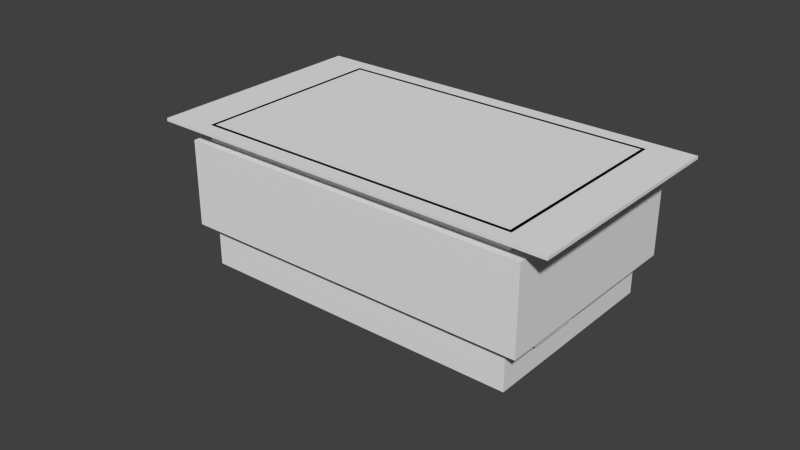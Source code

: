 # Source: test5.blend  (saved by Blender 2.66.1; exported with 4.5.12 LTS)
import bpy
from mathutils import Matrix  # noqa: F401  (used for matrix-valued properties, if any)

bpy.ops.wm.read_factory_settings(use_empty=True)
scene = bpy.context.scene
scene.name = 'Scene'

# ---- collections
col_collection_1 = bpy.data.collections.new('Collection 1'); scene.collection.children.link(col_collection_1)

# ---- world
world_world = bpy.data.worlds.new('World'); scene.world = world_world
world_world.color = (0.05088, 0.05088, 0.05088)
world_world.use_sun_shadow = False
world_world.sun_shadow_jitter_overblur = 0.0
world_world.cycles.sampling_method = 'MANUAL'
world_world.cycles.sample_map_resolution = 256

# ---- meshes
me_cube_005 = bpy.data.meshes.new('Cube.005')
me_cube_005.from_pydata([(-0.01, -0.01, -0.01), (-0.01, 0.01, -0.01), (0.01, 0.01, -0.01), (0.01, -0.01, -0.01), (-0.01, -0.01, 0.01), (-0.01, 0.01, 0.01), (0.01, 0.01, 0.01), (0.01, -0.01, 0.01)], [], [(4, 5, 1, 0), (5, 6, 2, 1), (6, 7, 3, 2), (7, 4, 0, 3), (0, 1, 2, 3), (7, 6, 5, 4)])
me_cube_005.use_remesh_preserve_volume = False
me_cube_005.use_remesh_preserve_attributes = False
me_cube_005.use_mirror_vertex_groups = False
me_cube_005.update()
me_cube_007 = bpy.data.meshes.new('Cube.007')
me_cube_007.from_pydata([(-0.01, 0.01, 0.01), (-0.01, 0.01, -0.01), (-0.01, -0.01, -0.01), (-0.01, -0.01, 0.01), (0.01, 0.01, 0.01), (0.01, 0.01, -0.01), (-0.009091, -0.009091, -0.01), (0.01, -0.01, -0.01), (-0.009091, 0.009091, -0.01), (0.009091, -0.009091, -0.01), (0.009091, 0.009091, -0.01), (0.01, -0.01, 0.01), (-0.009091, 0.009091, -0.01036), (-0.009091, -0.009091, -0.01036), (0.009091, 0.009091, -0.01036), (0.009091, -0.009091, -0.01036)], [], [(0, 1, 2, 3), (1, 0, 4, 5), (11, 7, 5, 4), (7, 11, 3, 2), (8, 1, 5, 10), (5, 7, 9, 10), (7, 2, 6, 9), (6, 2, 1, 8), (4, 0, 3, 11), (12, 13, 6, 8), (14, 12, 8, 10), (15, 14, 10, 9), (13, 15, 9, 6), (12, 14, 15, 13)])
me_cube_007.use_remesh_preserve_volume = False
me_cube_007.use_remesh_preserve_attributes = False
me_cube_007.use_mirror_vertex_groups = False
me_cube_007.update()
me_cube_004 = bpy.data.meshes.new('Cube.004')
me_cube_004.from_pydata([(-0.005, -0.002, -0.0015), (-0.005, 0.002, -0.0015), (0.005, 0.002, -0.0015), (0.005, -0.002, -0.0015), (-0.005, -0.002, 0.0015), (-0.005, 0.002, 0.0015), (0.005, 0.002, 0.0015), (0.005, -0.002, 0.0015)], [], [(4, 5, 1, 0), (5, 6, 2, 1), (6, 7, 3, 2), (7, 4, 0, 3), (0, 1, 2, 3), (7, 6, 5, 4)])
me_cube_004.use_remesh_preserve_volume = False
me_cube_004.use_remesh_preserve_attributes = False
me_cube_004.use_mirror_vertex_groups = False
me_cube_004.update()
me_cube_003 = bpy.data.meshes.new('Cube.003')
me_cube_003.from_pydata([(-0.01, -0.01, -0.01), (-0.01, 0.01, -0.01), (0.01, 0.01, -0.01), (0.01, -0.01, -0.01), (-0.01, -0.01, 0.01), (-0.01, 0.01, 0.01), (0.01, 0.01, 0.01), (0.01, -0.01, 0.01)], [], [(4, 5, 1, 0), (5, 6, 2, 1), (6, 7, 3, 2), (7, 4, 0, 3), (0, 1, 2, 3), (7, 6, 5, 4)])
me_cube_003.use_remesh_preserve_volume = False
me_cube_003.use_remesh_preserve_attributes = False
me_cube_003.use_mirror_vertex_groups = False
me_cube_003.update()
me_cube_002 = bpy.data.meshes.new('Cube.002')
me_cube_002.from_pydata([(-0.01, -0.01, -0.01), (-0.01, 0.01, -0.01), (0.01, 0.01, -0.01), (0.01, -0.01, -0.01), (-0.01, -0.01, 0.01), (-0.01, 0.01, 0.01), (0.01, 0.01, 0.01), (0.01, -0.01, 0.01)], [], [(4, 5, 1, 0), (5, 6, 2, 1), (6, 7, 3, 2), (7, 4, 0, 3), (0, 1, 2, 3), (7, 6, 5, 4)])
me_cube_002.use_remesh_preserve_volume = False
me_cube_002.use_remesh_preserve_attributes = False
me_cube_002.use_mirror_vertex_groups = False
me_cube_002.update()
me_cube = bpy.data.meshes.new('Cube')
me_cube.from_pydata([(-0.005, -0.005, -0.005), (-0.005, 0.005, -0.005), (0.005, 0.005, -0.005), (0.005, -0.005, -0.005), (-0.005, -0.005, 0.005), (-0.005, 0.005, 0.005), (0.005, 0.005, 0.005), (0.005, -0.005, 0.005)], [], [(4, 5, 1, 0), (5, 6, 2, 1), (6, 7, 3, 2), (7, 4, 0, 3), (0, 1, 2, 3), (7, 6, 5, 4)])
me_cube.use_remesh_preserve_volume = False
me_cube.use_remesh_preserve_attributes = False
me_cube.use_mirror_vertex_groups = False
me_cube.update()
me_cubieboard_002 = bpy.data.meshes.new('Cubieboard.002')
me_cubieboard_002.from_pydata([(0.012, 0.037, 0.006), (0.012, 0.037, 0.0), (0.0, 0.037, 0.006), (0.0, 0.037, 0.0), (0.0, 0.021, 0.0), (0.0, 0.021, 0.006), (0.012, 0.021, 0.006), (0.012, 0.021, 0.0), (0.021, 0.018, 0.0025), (0.005, 0.018, 0.0), (0.005, 0.018, 0.0025), (0.021, 0.018, 0.0), (0.021, 0.002, 0.0025), (0.021, 0.002, 0.0), (0.005, 0.002, 0.0025), (0.005, 0.002, 0.0), (0.001009, 0.002996, -0.001), (0.001009, 0.002996, 0.0), (0.001009, 0.06101, -0.001), (0.001009, 0.06101, 0.0), (0.001043, 0.002738, 0.0), (0.001043, 0.002738, -0.001), (0.001142, 0.002498, 0.0), (0.001142, 0.002498, -0.001), (0.001301, 0.002292, 0.0), (0.001301, 0.002292, -0.001), (0.001507, 0.002133, 0.0), (0.001507, 0.002133, -0.001), (0.001747, 0.002034, -0.001), (0.001747, 0.002034, 0.0), (0.002005, 0.002, 0.0), (0.002005, 0.002, -0.001), (0.001999, 0.062, 0.0), (0.001999, 0.062, -0.001), (0.001743, 0.06197, -0.001), (0.001743, 0.06197, 0.0), (0.001504, 0.06187, 0.0), (0.001504, 0.06187, -0.001), (0.001299, 0.06171, 0.0), (0.001299, 0.06171, -0.001), (0.001142, 0.0615, 0.0), (0.001142, 0.0615, -0.001), (0.001043, 0.06127, 0.0), (0.001043, 0.06127, -0.001), (0.0227, 0.00425, 0.0), (0.02294, 0.003939, 0.0), (0.02325, 0.003701, 0.0), (0.02255, 0.004612, 0.0), (0.02361, 0.003551, 0.0), (0.0225, 0.005, 0.0), (0.024, 0.0035, 0.0), (0.02255, 0.005388, 0.0), (0.0227, 0.00575, 0.0), (0.02294, 0.006061, 0.0), (0.02325, 0.006299, 0.0), (0.0227, 0.05725, 0.0), (0.02294, 0.05694, 0.0), (0.02325, 0.0567, 0.0), (0.02361, 0.05655, 0.0), (0.02361, 0.006449, 0.0), (0.024, 0.0065, 0.0), (0.02255, 0.05761, 0.0), (0.0225, 0.058, 0.0), (0.024, 0.0565, 0.0), (0.02255, 0.05839, 0.0), (0.0227, 0.05875, 0.0), (0.02294, 0.05906, 0.0), (0.02325, 0.0593, 0.0), (0.02361, 0.05945, 0.0), (0.024, 0.0595, 0.0), (0.09694, 0.003939, 0.0), (0.02506, 0.003939, 0.0), (0.02475, 0.003701, 0.0), (0.0967, 0.00425, 0.0), (0.0253, 0.00425, 0.0), (0.09725, 0.003701, 0.0), (0.09655, 0.004612, 0.0), (0.02545, 0.004612, 0.0), (0.1, 0.002, 0.0), (0.09761, 0.003551, 0.0), (0.098, 0.0035, 0.0), (0.09839, 0.003551, 0.0), (0.02439, 0.003551, 0.0), (0.09875, 0.003701, 0.0), (0.09906, 0.003939, 0.0), (0.1007, 0.002293, 0.0), (0.1003, 0.002034, 0.0), (0.1005, 0.002134, 0.0), (0.1009, 0.0025, 0.0), (0.101, 0.002741, 0.0), (0.101, 0.003, 0.0), (0.0993, 0.00425, 0.0), (0.09945, 0.004612, 0.0), (0.0995, 0.005, 0.0), (0.09945, 0.005388, 0.0), (0.0993, 0.00575, 0.0), (0.09761, 0.05655, 0.0), (0.09725, 0.0567, 0.0), (0.09725, 0.006299, 0.0), (0.09761, 0.006449, 0.0), (0.098, 0.0565, 0.0), (0.098, 0.0065, 0.0), (0.09839, 0.05655, 0.0), (0.09839, 0.006449, 0.0), (0.0967, 0.05875, 0.0), (0.02545, 0.05839, 0.0), (0.09655, 0.05839, 0.0), (0.0253, 0.05875, 0.0), (0.09875, 0.0567, 0.0), (0.09875, 0.006299, 0.0), (0.09694, 0.05906, 0.0), (0.02506, 0.05906, 0.0), (0.09906, 0.05694, 0.0), (0.09906, 0.006061, 0.0), (0.0993, 0.05725, 0.0), (0.1, 0.062, 0.0), (0.09839, 0.05945, 0.0), (0.09875, 0.0593, 0.0), (0.098, 0.0595, 0.0), (0.09761, 0.05945, 0.0), (0.09725, 0.0593, 0.0), (0.101, 0.061, 0.0), (0.09945, 0.05839, 0.0), (0.0995, 0.058, 0.0), (0.0993, 0.05875, 0.0), (0.09906, 0.05906, 0.0), (0.09945, 0.05761, 0.0), (0.101, 0.06126, 0.0), (0.1007, 0.06171, 0.0), (0.1009, 0.0615, 0.0), (0.1005, 0.06187, 0.0), (0.1003, 0.06197, 0.0), (0.02439, 0.05945, 0.0), (0.02475, 0.0593, 0.0), (0.051, 0.032, 0.0), (0.09694, 0.006061, 0.0), (0.0967, 0.00575, 0.0), (0.09655, 0.005388, 0.0), (0.0965, 0.005, 0.0), (0.0965, 0.058, 0.0), (0.09655, 0.05761, 0.0), (0.0967, 0.05725, 0.0), (0.09694, 0.05694, 0.0), (0.0255, 0.058, 0.0), (0.02439, 0.05655, 0.0), (0.02475, 0.0567, 0.0), (0.02506, 0.05694, 0.0), (0.0253, 0.05725, 0.0), (0.02545, 0.05761, 0.0), (0.02545, 0.005388, 0.0), (0.0255, 0.005, 0.0), (0.0253, 0.00575, 0.0), (0.02506, 0.006061, 0.0), (0.02475, 0.006299, 0.0), (0.02439, 0.006449, 0.0), (0.02294, 0.003939, -0.001), (0.0227, 0.00425, -0.001), (0.02325, 0.003701, -0.001), (0.02255, 0.004612, -0.001), (0.02361, 0.003551, -0.001), (0.0225, 0.005, -0.001), (0.024, 0.0035, -0.001), (0.02255, 0.005388, -0.001), (0.0227, 0.00575, -0.001), (0.02294, 0.006061, -0.001), (0.02325, 0.006299, -0.001), (0.0227, 0.05725, -0.001), (0.02294, 0.05694, -0.001), (0.02325, 0.0567, -0.001), (0.02361, 0.05655, -0.001), (0.024, 0.0065, -0.001), (0.02361, 0.006449, -0.001), (0.02255, 0.05761, -0.001), (0.0225, 0.058, -0.001), (0.024, 0.0565, -0.001), (0.02255, 0.05839, -0.001), (0.0227, 0.05875, -0.001), (0.02294, 0.05906, -0.001), (0.02325, 0.0593, -0.001), (0.02361, 0.05945, -0.001), (0.024, 0.0595, -0.001), (0.02475, 0.003701, -0.001), (0.02506, 0.003939, -0.001), (0.09694, 0.003939, -0.001), (0.0967, 0.00425, -0.001), (0.0253, 0.00425, -0.001), (0.09725, 0.003701, -0.001), (0.09655, 0.004612, -0.001), (0.02545, 0.004612, -0.001), (0.09761, 0.003551, -0.001), (0.1, 0.002, -0.001), (0.098, 0.0035, -0.001), (0.09839, 0.003551, -0.001), (0.02439, 0.003551, -0.001), (0.09875, 0.003701, -0.001), (0.09906, 0.003939, -0.001), (0.1005, 0.002134, -0.001), (0.1003, 0.002034, -0.001), (0.1007, 0.002293, -0.001), (0.1009, 0.0025, -0.001), (0.101, 0.002741, -0.001), (0.0993, 0.00425, -0.001), (0.101, 0.003, -0.001), (0.09945, 0.004612, -0.001), (0.0995, 0.005, -0.001), (0.09945, 0.005388, -0.001), (0.0993, 0.00575, -0.001), (0.09725, 0.006299, -0.001), (0.09725, 0.0567, -0.001), (0.09761, 0.05655, -0.001), (0.09761, 0.006449, -0.001), (0.098, 0.0565, -0.001), (0.098, 0.0065, -0.001), (0.09839, 0.006449, -0.001), (0.09839, 0.05655, -0.001), (0.09655, 0.05839, -0.001), (0.02545, 0.05839, -0.001), (0.0967, 0.05875, -0.001), (0.0253, 0.05875, -0.001), (0.09875, 0.006299, -0.001), (0.09875, 0.0567, -0.001), (0.09694, 0.05906, -0.001), (0.02506, 0.05906, -0.001), (0.09906, 0.006061, -0.001), (0.09906, 0.05694, -0.001), (0.0993, 0.05725, -0.001), (0.09875, 0.0593, -0.001), (0.09839, 0.05945, -0.001), (0.1, 0.062, -0.001), (0.098, 0.0595, -0.001), (0.09761, 0.05945, -0.001), (0.09725, 0.0593, -0.001), (0.0995, 0.058, -0.001), (0.09945, 0.05839, -0.001), (0.101, 0.061, -0.001), (0.0993, 0.05875, -0.001), (0.09906, 0.05906, -0.001), (0.09945, 0.05761, -0.001), (0.101, 0.06126, -0.001), (0.1009, 0.0615, -0.001), (0.1007, 0.06171, -0.001), (0.1003, 0.06197, -0.001), (0.1005, 0.06187, -0.001), (0.02439, 0.05945, -0.001), (0.02475, 0.0593, -0.001), (0.051, 0.032, -0.001), (0.09694, 0.006061, -0.001), (0.0967, 0.00575, -0.001), (0.09655, 0.005388, -0.001), (0.0965, 0.005, -0.001), (0.0965, 0.058, -0.001), (0.09655, 0.05761, -0.001), (0.0967, 0.05725, -0.001), (0.09694, 0.05694, -0.001), (0.0255, 0.058, -0.001), (0.02439, 0.05655, -0.001), (0.02475, 0.0567, -0.001), (0.02506, 0.05694, -0.001), (0.0253, 0.05725, -0.001), (0.02545, 0.05761, -0.001), (0.0255, 0.005, -0.001), (0.02545, 0.005388, -0.001), (0.0253, 0.00575, -0.001), (0.02506, 0.006061, -0.001), (0.02475, 0.006299, -0.001), (0.02439, 0.006449, -0.001), (0.097, 0.028, -0.001), (0.097, 0.036, -0.001), (0.097, 0.036, -0.005), (0.097, 0.028, -0.005), (0.101, 0.028, -0.005), (0.101, 0.028, -0.001), (0.101, 0.03, -0.001), (0.101, 0.03, -0.005), (0.102, 0.03, -0.001), (0.102, 0.03, -0.005), (0.102, 0.034, -0.001), (0.102, 0.034, -0.005), (0.101, 0.034, -0.001), (0.101, 0.034, -0.005), (0.101, 0.036, -0.001), (0.101, 0.036, -0.005), (0.0995, 0.032, -0.001), (0.0995, 0.032, -0.005), (0.044, 0.062, 0.009), (0.027, 0.062, 0.0), (0.027, 0.062, 0.009), (0.044, 0.062, 0.0), (0.044, 0.056, 0.009), (0.044, 0.056, 0.0), (0.027, 0.056, 0.009), (0.027, 0.056, 0.0), (0.0, 0.052, 0.0), (0.014, 0.052, 0.0), (0.014, 0.052, 0.0066), (0.0, 0.052, 0.0066), (0.0, 0.06, 0.0066), (0.0, 0.06, 0.0), (0.014, 0.06, 0.0), (0.014, 0.06, 0.0066), (0.102, 0.036, 0.004), (0.092, 0.036, 0.0), (0.092, 0.036, 0.004), (0.102, 0.036, 0.0), (0.102, 0.02742, 0.0), (0.102, 0.02742, 0.004), (0.092, 0.02742, 0.004), (0.092, 0.02742, 0.0), (0.045, 0.062, -0.008), (0.045, 0.062, -0.001), (0.095, 0.062, -0.001), (0.095, 0.062, -0.008), (0.095, 0.056, -0.008), (0.095, 0.056, -0.001), (0.045, 0.056, -0.001), (0.045, 0.056, -0.008), (0.045, 0.008, -0.008), (0.045, 0.008, -0.001), (0.095, 0.008, -0.001), (0.095, 0.008, -0.008), (0.095, 0.002, -0.008), (0.095, 0.002, -0.001), (0.045, 0.002, -0.001), (0.045, 0.002, -0.008), (0.006, 0.038, 0.0), (0.006, 0.046, 0.0), (0.006, 0.046, 0.004), (0.006, 0.038, 0.004), (0.001, 0.038, 0.0), (0.001, 0.038, 0.004), (0.001, 0.04, 0.0), (0.001, 0.04, 0.004), (0.0, 0.04, 0.004), (0.0, 0.04, 0.0), (0.0, 0.044, 0.004), (0.0, 0.044, 0.0), (0.001, 0.044, 0.004), (0.001, 0.044, 0.0), (0.001, 0.046, 0.0), (0.001, 0.046, 0.004), (0.003, 0.042, 0.0), (0.003, 0.042, 0.004), (0.044, 0.01847, 0.0), (0.029, 0.01847, 0.0), (0.029, 0.01847, 0.016), (0.044, 0.01847, 0.016), (0.044, 0.0, 0.016), (0.044, 0.0, 0.0), (0.029, 0.0, 0.0), (0.029, 0.0, 0.016), (0.087, 0.048, -0.0065), (0.087, 0.048, 0.0005), (0.103, 0.048, -0.0065), (0.103, 0.048, 0.0005), (0.103, 0.04, 0.0005), (0.103, 0.04, -0.0065), (0.087, 0.04, -0.0065), (0.087, 0.04, 0.0005), (0.01996, 0.0599, 0.011), (0.02, 0.05947, 0.011), (0.02, 0.05947, 0.0), (0.01996, 0.0599, 0.0), (0.01985, 0.06033, 0.011), (0.01985, 0.06033, 0.0), (0.01966, 0.06073, 0.011), (0.01966, 0.06073, 0.0), (0.01941, 0.06108, 0.011), (0.01941, 0.06108, 0.0), (0.0191, 0.06139, 0.011), (0.01874, 0.06165, 0.011), (0.0191, 0.06139, 0.0), (0.01834, 0.06183, 0.011), (0.01874, 0.06165, 0.0), (0.01834, 0.06183, 0.0), (0.01792, 0.06195, 0.011), (0.01792, 0.06195, 0.0), (0.01748, 0.06198, 0.011), (0.01748, 0.06198, 0.0), (0.02, 0.056, 0.011), (0.02, 0.056, 0.0), (0.01398, 0.056, 0.011), (0.01398, 0.056, 0.0), (0.01398, 0.05965, 0.011), (0.01398, 0.05965, 0.0), (0.01631, 0.06198, 0.011), (0.01631, 0.06198, 0.0), (0.01591, 0.06195, 0.0), (0.01591, 0.06195, 0.011), (0.01551, 0.06184, 0.011), (0.01551, 0.06184, 0.0), (0.01515, 0.06167, 0.011), (0.01481, 0.06144, 0.011), (0.01515, 0.06167, 0.0), (0.01453, 0.06115, 0.011), (0.01481, 0.06144, 0.0), (0.01453, 0.06115, 0.0), (0.01429, 0.06082, 0.011), (0.01429, 0.06082, 0.0), (0.01412, 0.06045, 0.011), (0.01412, 0.06045, 0.0), (0.01402, 0.06006, 0.011), (0.01402, 0.06006, 0.0), (0.01699, 0.05899, 0.0), (0.01699, 0.05899, 0.011), (0.105, 0.026, 0.0), (0.077, 0.026, 0.0), (0.077, 0.026, 0.014), (0.105, 0.026, 0.014), (0.105, 0.009, 0.0), (0.105, 0.009, 0.014), (0.077, 0.009, 0.0), (0.077, 0.009, 0.014), (0.103, 0.048, 0.0065), (0.087, 0.048, 0.0065), (0.103, 0.04, 0.0065), (0.087, 0.04, 0.0065), (0.015, 0.019, 0.0), (0.015, 0.02, 0.0), (0.022, 0.02, 0.0), (0.022, 0.008, 0.0), (0.013, 0.019, 0.0), (0.004, 0.02, 0.0), (0.013, 0.02, 0.0), (0.004, 0.008, 0.0), (0.02046, 0.01931, 0.0), (0.02033, 0.01912, 0.0), (0.0204, 0.01921, 0.0), (0.02006, 0.019, 0.0), (0.02023, 0.01906, 0.0), (0.02013, 0.01902, 0.0), (0.0205, 0.01953, 0.0), (0.02049, 0.01942, 0.0), (0.02045, 0.01972, 0.0), (0.02048, 0.01963, 0.0), (0.01977, 0.01905, 0.0), (0.01989, 0.01901, 0.0), (0.02, 0.019, 0.0), (0.01968, 0.01912, 0.0), (0.02032, 0.01988, 0.0), (0.02039, 0.01981, 0.0), (0.01955, 0.01928, 0.0), (0.01961, 0.01919, 0.0), (0.0195, 0.01947, 0.0), (0.01952, 0.01937, 0.0), (0.02, 0.02, 0.0), (0.02023, 0.01995, 0.0), (0.02011, 0.01999, 0.0), (0.01994, 0.02, 0.0), (0.01954, 0.01969, 0.0), (0.01951, 0.01958, 0.0), (0.01977, 0.01994, 0.0), (0.01987, 0.01998, 0.0), (0.01967, 0.01988, 0.0), (0.0196, 0.01979, 0.0), (0.045, 0.055, 0.0), (0.095, 0.055, 0.0), (0.095, 0.061, 0.0), (0.045, 0.061, 0.0), (0.067, 0.054, 0.0), (0.073, 0.054, 0.0), (0.073, 0.056, 0.0), (0.067, 0.056, 0.0), (0.1004, 0.03365, 0.0), (0.1003, 0.03385, 0.0), (0.1004, 0.03376, 0.0), (0.1001, 0.03399, 0.0), (0.1002, 0.03392, 0.0), (0.1001, 0.03397, 0.0), (0.1005, 0.03353, 0.0), (0.1004, 0.03332, 0.0), (0.1005, 0.03342, 0.0), (0.1003, 0.03315, 0.0), (0.1004, 0.03323, 0.0), (0.1, 0.033, 0.0), (0.1002, 0.03307, 0.0), (0.1001, 0.03302, 0.0), (0.1, 0.034, 0.0), (0.1004, 0.03068, 0.0), (0.1003, 0.03087, 0.0), (0.1003, 0.03078, 0.0), (0.1002, 0.03094, 0.0), (0.097, 0.034, 0.0), (0.1, 0.031, 0.0), (0.1001, 0.03098, 0.0), (0.1004, 0.03044, 0.0), (0.1004, 0.03056, 0.0), (0.1002, 0.03009, 0.0), (0.1004, 0.03025, 0.0), (0.1003, 0.03017, 0.0), (0.1004, 0.03035, 0.0), (0.097, 0.033, 0.0), (0.1, 0.03, 0.0), (0.1001, 0.03003, 0.0), (0.097, 0.031, 0.0), (0.097, 0.03, 0.0), (0.02424, 0.05999, 0.0), (0.02449, 0.05994, 0.0), (0.02495, 0.05976, 0.0), (0.02201, 0.05777, 0.0), (0.02222, 0.05709, 0.0), (0.02206, 0.05752, 0.0), (0.02562, 0.05683, 0.0), (0.02546, 0.05663, 0.0), (0.02529, 0.05647, 0.0), (0.022, 0.058, 0.0), (0.02399, 0.06, 0.0), (0.02576, 0.05704, 0.0), (0.02201, 0.05824, 0.0), (0.02491, 0.05622, 0.0), (0.02511, 0.05634, 0.0), (0.02214, 0.05873, 0.0), (0.02206, 0.05849, 0.0), (0.02447, 0.05606, 0.0), (0.0247, 0.05613, 0.0), (0.02309, 0.05978, 0.0), (0.02578, 0.05891, 0.0), (0.02376, 0.05999, 0.0), (0.02353, 0.05994, 0.0), (0.0233, 0.05987, 0.0), (0.02424, 0.05601, 0.0), (0.02599, 0.05776, 0.0), (0.02586, 0.05727, 0.0), (0.02224, 0.05896, 0.0), (0.02594, 0.05751, 0.0), (0.02401, 0.056, 0.0), (0.02271, 0.05953, 0.0), (0.02289, 0.05966, 0.0), (0.02238, 0.05917, 0.0), (0.02254, 0.05937, 0.0), (0.026, 0.058, 0.0), (0.02599, 0.05823, 0.0), (0.02594, 0.05848, 0.0), (0.02587, 0.0587, 0.0), (0.02305, 0.05624, 0.0), (0.02351, 0.05606, 0.0), (0.02327, 0.05614, 0.0), (0.02376, 0.05601, 0.0), (0.02552, 0.05929, 0.0), (0.02566, 0.05911, 0.0), (0.02248, 0.05671, 0.0), (0.02283, 0.05638, 0.0), (0.02263, 0.05654, 0.0), (0.02517, 0.05962, 0.0), (0.02537, 0.05946, 0.0), (0.02234, 0.05689, 0.0), (0.02473, 0.05986, 0.0), (0.02213, 0.0573, 0.0), (0.1, 0.062, 0.0), (0.101, 0.003, 0.0), (0.101, 0.061, 0.0), (0.002, 0.062, 0.0), (0.002, 0.002, 0.0), (0.001, 0.003, 0.0), (0.001, 0.061, 0.0), (0.101, 0.047, 0.0), (0.09, 0.041, 0.0), (0.101, 0.041, 0.0), (0.09, 0.047, 0.0), (0.006, 0.016, 0.0), (0.006, 0.002, 0.0), (0.019, 0.002, 0.0), (0.019, 0.016, 0.0), (0.03, 0.018, 0.0), (0.03, 0.0, 0.0), (0.044, 0.018, 0.0), (0.042, 0.017, 0.0), (0.032, 0.011, 0.0), (0.042, 0.011, 0.0), (0.032, 0.017, 0.0), (0.095, 0.008, 0.0), (0.045, 0.008, 0.0), (0.045, 0.002, 0.0), (0.095, 0.002, 0.0), (0.073, 0.009, 0.0), (0.067, 0.009, 0.0), (0.067, 0.007, 0.0), (0.073, 0.007, 0.0), (0.019, 0.06, 0.0), (0.014, 0.056, 0.0), (0.019, 0.056, 0.0), (0.047, 0.019, 0.0), (0.047, 0.029, 0.0), (0.045, 0.029, 0.0), (0.045, 0.019, 0.0), (0.011, 0.033, 0.0), (0.013, 0.036, 0.0), (0.013, 0.033, 0.0), (0.002, 0.036, 0.0), (0.013, 0.021, 0.0), (0.011, 0.023, 0.0), (0.013, 0.023, 0.0), (0.002, 0.021, 0.0), (0.001, 0.021, 0.0), (0.001, 0.036, 0.0), (0.01219, 0.02104, 0.0), (0.01228, 0.02109, 0.0), (0.01237, 0.02116, 0.0), (0.01248, 0.02135, 0.0), (0.01243, 0.02125, 0.0), (0.0125, 0.02145, 0.0), (0.01209, 0.02101, 0.0), (0.0125, 0.02154, 0.0), (0.01244, 0.02174, 0.0), (0.01248, 0.02164, 0.0), (0.01237, 0.02183, 0.0), (0.0122, 0.02196, 0.0), (0.01229, 0.02191, 0.0), (0.012, 0.022, 0.0), (0.0121, 0.02199, 0.0), (0.01, 0.021, 0.0), (0.009802, 0.02104, 0.0), (0.009902, 0.02101, 0.0), (0.009626, 0.02117, 0.0), (0.009708, 0.02109, 0.0), (0.009502, 0.02146, 0.0), (0.009562, 0.02126, 0.0), (0.009521, 0.02136, 0.0), (0.01, 0.022, 0.0), (0.009812, 0.02196, 0.0), (0.009907, 0.02199, 0.0), (0.009633, 0.02184, 0.0), (0.009503, 0.02155, 0.0), (0.009524, 0.02165, 0.0), (0.009567, 0.02175, 0.0), (0.009717, 0.02191, 0.0), (0.006188, 0.02104, 0.0), (0.006283, 0.02109, 0.0), (0.006367, 0.02116, 0.0), (0.006476, 0.02135, 0.0), (0.006433, 0.02125, 0.0), (0.006497, 0.02145, 0.0), (0.006, 0.021, 0.0), (0.006093, 0.02101, 0.0), (0.006498, 0.02154, 0.0), (0.006438, 0.02174, 0.0), (0.006479, 0.02164, 0.0), (0.006374, 0.02183, 0.0), (0.006198, 0.02196, 0.0), (0.006292, 0.02191, 0.0), (0.006, 0.022, 0.0), (0.005, 0.021, 0.0), (0.006098, 0.02199, 0.0), (0.004802, 0.02104, 0.0), (0.004902, 0.02101, 0.0), (0.004626, 0.02117, 0.0), (0.004708, 0.02109, 0.0), (0.004502, 0.02146, 0.0), (0.004562, 0.02126, 0.0), (0.004521, 0.02136, 0.0), (0.005, 0.022, 0.0), (0.004812, 0.02196, 0.0), (0.004907, 0.02199, 0.0), (0.004633, 0.02184, 0.0), (0.004503, 0.02155, 0.0), (0.004524, 0.02165, 0.0), (0.004567, 0.02175, 0.0), (0.004717, 0.02191, 0.0), (0.01219, 0.03504, 0.0), (0.01228, 0.03509, 0.0), (0.01237, 0.03516, 0.0), (0.01248, 0.03535, 0.0), (0.01243, 0.03525, 0.0), (0.0125, 0.03545, 0.0), (0.012, 0.035, 0.0), (0.01209, 0.03501, 0.0), (0.0125, 0.03554, 0.0), (0.01244, 0.03574, 0.0), (0.01248, 0.03564, 0.0), (0.01237, 0.03583, 0.0), (0.0122, 0.03596, 0.0), (0.01229, 0.03591, 0.0), (0.012, 0.036, 0.0), (0.0121, 0.03599, 0.0), (0.01, 0.035, 0.0), (0.009802, 0.03504, 0.0), (0.009902, 0.03501, 0.0), (0.009626, 0.03517, 0.0), (0.009708, 0.03509, 0.0), (0.009502, 0.03546, 0.0), (0.009562, 0.03526, 0.0), (0.009521, 0.03536, 0.0), (0.01, 0.036, 0.0), (0.009812, 0.03596, 0.0), (0.009907, 0.03599, 0.0), (0.009633, 0.03584, 0.0), (0.009503, 0.03555, 0.0), (0.009524, 0.03565, 0.0), (0.009567, 0.03575, 0.0), (0.009717, 0.03591, 0.0), (0.006188, 0.03504, 0.0), (0.006283, 0.03509, 0.0), (0.006367, 0.03516, 0.0), (0.006476, 0.03535, 0.0), (0.006433, 0.03525, 0.0), (0.006497, 0.03545, 0.0), (0.006, 0.035, 0.0), (0.006093, 0.03501, 0.0), (0.006498, 0.03554, 0.0), (0.006438, 0.03574, 0.0), (0.006479, 0.03564, 0.0), (0.006374, 0.03583, 0.0), (0.006198, 0.03596, 0.0), (0.006292, 0.03591, 0.0), (0.006, 0.036, 0.0), (0.005, 0.035, 0.0), (0.006098, 0.03599, 0.0), (0.004802, 0.03504, 0.0), (0.004902, 0.03501, 0.0), (0.004626, 0.03517, 0.0), (0.004708, 0.03509, 0.0), (0.004502, 0.03546, 0.0), (0.004562, 0.03526, 0.0), (0.004521, 0.03536, 0.0), (0.005, 0.036, 0.0), (0.004812, 0.03596, 0.0), (0.004907, 0.03599, 0.0), (0.004633, 0.03584, 0.0), (0.004503, 0.03555, 0.0), (0.004524, 0.03565, 0.0), (0.004567, 0.03575, 0.0), (0.004717, 0.03591, 0.0), (0.103, 0.041, 0.0), (0.103, 0.047, 0.0), (0.089, 0.041, 0.0), (0.089, 0.047, 0.0), (0.03, 0.057, 0.0), (0.041, 0.061, 0.0), (0.03, 0.061, 0.0), (0.041, 0.057, 0.0), (0.02424, 0.006986, 0.0), (0.02449, 0.00694, 0.0), (0.02495, 0.006758, 0.0), (0.02201, 0.004765, 0.0), (0.02222, 0.004089, 0.0), (0.02206, 0.004524, 0.0), (0.02562, 0.00383, 0.0), (0.02546, 0.003633, 0.0), (0.02529, 0.003475, 0.0), (0.022, 0.005, 0.0), (0.02399, 0.007, 0.0), (0.02576, 0.004044, 0.0), (0.02201, 0.00524, 0.0), (0.02491, 0.003219, 0.0), (0.02511, 0.003336, 0.0), (0.02214, 0.005727, 0.0), (0.02206, 0.005488, 0.0), (0.02447, 0.003057, 0.0), (0.0247, 0.003125, 0.0), (0.02309, 0.006781, 0.0), (0.02578, 0.005911, 0.0), (0.02376, 0.006985, 0.0), (0.02353, 0.006943, 0.0), (0.0233, 0.006875, 0.0), (0.02424, 0.003015, 0.0), (0.02599, 0.00476, 0.0), (0.02586, 0.004273, 0.0), (0.02224, 0.005956, 0.0), (0.02594, 0.004512, 0.0), (0.02401, 0.003, 0.0), (0.02271, 0.006525, 0.0), (0.02289, 0.006664, 0.0), (0.02238, 0.00617, 0.0), (0.02254, 0.006367, 0.0), (0.026, 0.005, 0.0), (0.02599, 0.005235, 0.0), (0.02594, 0.005476, 0.0), (0.02587, 0.005698, 0.0), (0.02305, 0.003242, 0.0), (0.02351, 0.00306, 0.0), (0.02327, 0.003136, 0.0), (0.02376, 0.003014, 0.0), (0.02552, 0.006295, 0.0), (0.02566, 0.006111, 0.0), (0.02248, 0.003705, 0.0), (0.02283, 0.003377, 0.0), (0.02263, 0.003539, 0.0), (0.02517, 0.006623, 0.0), (0.02537, 0.006461, 0.0), (0.02234, 0.003889, 0.0), (0.02473, 0.006864, 0.0), (0.02213, 0.004302, 0.0), (0.09824, 0.006986, 0.0), (0.09849, 0.00694, 0.0), (0.09895, 0.006758, 0.0), (0.09601, 0.004765, 0.0), (0.09622, 0.004089, 0.0), (0.09606, 0.004524, 0.0), (0.09962, 0.00383, 0.0), (0.09946, 0.003633, 0.0), (0.09929, 0.003475, 0.0), (0.096, 0.005, 0.0), (0.09799, 0.007, 0.0), (0.09976, 0.004044, 0.0), (0.09601, 0.00524, 0.0), (0.09891, 0.003219, 0.0), (0.09911, 0.003336, 0.0), (0.09614, 0.005727, 0.0), (0.09606, 0.005488, 0.0), (0.09847, 0.003057, 0.0), (0.0987, 0.003125, 0.0), (0.09709, 0.006781, 0.0), (0.09978, 0.005911, 0.0), (0.09776, 0.006985, 0.0), (0.09753, 0.006943, 0.0), (0.0973, 0.006875, 0.0), (0.09824, 0.003015, 0.0), (0.09999, 0.00476, 0.0), (0.09986, 0.004273, 0.0), (0.09624, 0.005956, 0.0), (0.09994, 0.004512, 0.0), (0.09801, 0.003, 0.0), (0.09671, 0.006525, 0.0), (0.09689, 0.006664, 0.0), (0.09638, 0.00617, 0.0), (0.09654, 0.006367, 0.0), (0.1, 0.005, 0.0), (0.09999, 0.005235, 0.0), (0.09994, 0.005476, 0.0), (0.09987, 0.005698, 0.0), (0.09705, 0.003242, 0.0), (0.09751, 0.00306, 0.0), (0.09727, 0.003136, 0.0), (0.09776, 0.003014, 0.0), (0.09952, 0.006295, 0.0), (0.09966, 0.006111, 0.0), (0.09648, 0.003705, 0.0), (0.09683, 0.003377, 0.0), (0.09663, 0.003539, 0.0), (0.09917, 0.006623, 0.0), (0.09937, 0.006461, 0.0), (0.09634, 0.003889, 0.0), (0.09873, 0.006864, 0.0), (0.09613, 0.004302, 0.0), (0.007, 0.059, 0.0), (0.013, 0.053, 0.0), (0.013, 0.059, 0.0), (0.007, 0.053, 0.0), (0.09824, 0.05999, 0.0), (0.09849, 0.05994, 0.0), (0.09895, 0.05976, 0.0), (0.09601, 0.05777, 0.0), (0.09622, 0.05709, 0.0), (0.09606, 0.05752, 0.0), (0.09962, 0.05683, 0.0), (0.09946, 0.05663, 0.0), (0.09929, 0.05647, 0.0), (0.096, 0.058, 0.0), (0.09799, 0.06, 0.0), (0.09976, 0.05704, 0.0), (0.09601, 0.05824, 0.0), (0.09891, 0.05622, 0.0), (0.09911, 0.05634, 0.0), (0.09614, 0.05873, 0.0), (0.09606, 0.05849, 0.0), (0.09847, 0.05606, 0.0), (0.0987, 0.05613, 0.0), (0.09709, 0.05978, 0.0), (0.09978, 0.05891, 0.0), (0.09776, 0.05999, 0.0), (0.09753, 0.05994, 0.0), (0.0973, 0.05987, 0.0), (0.09824, 0.05601, 0.0), (0.09999, 0.05776, 0.0), (0.09986, 0.05727, 0.0), (0.09624, 0.05896, 0.0), (0.09994, 0.05751, 0.0), (0.09801, 0.056, 0.0), (0.09671, 0.05953, 0.0), (0.09689, 0.05966, 0.0), (0.09638, 0.05917, 0.0), (0.09654, 0.05937, 0.0), (0.1, 0.058, 0.0), (0.09999, 0.05823, 0.0), (0.09994, 0.05848, 0.0), (0.09987, 0.0587, 0.0), (0.09705, 0.05624, 0.0), (0.09751, 0.05606, 0.0), (0.09727, 0.05614, 0.0), (0.09776, 0.05601, 0.0), (0.09952, 0.05929, 0.0), (0.09966, 0.05911, 0.0), (0.09648, 0.05671, 0.0), (0.09683, 0.05638, 0.0), (0.09663, 0.05654, 0.0), (0.09917, 0.05962, 0.0), (0.09937, 0.05946, 0.0), (0.09634, 0.05689, 0.0), (0.09873, 0.05986, 0.0), (0.09613, 0.0573, 0.0), (0.022, 0.048, 0.0), (0.026, 0.054, 0.0), (0.018, 0.054, 0.0), (0.026, 0.048, 0.0), (0.021, 0.048, 0.0), (0.018, 0.048, 0.0), (0.045, 0.029, 0.008), (0.047, 0.029, 0.008), (0.047, 0.019, 0.008), (0.045, 0.019, 0.008), (0.018, 0.054, 0.007), (0.026, 0.054, 0.007), (0.026, 0.048, 0.007), (0.018, 0.048, 0.007)], [], [(0, 1, 2), (2, 1, 3), (2, 3, 4), (5, 2, 4), (5, 4, 6), (6, 4, 7), (7, 0, 6), (0, 7, 1), (1, 7, 4), (3, 1, 4), (6, 0, 5), (5, 0, 2), (8, 9, 10), (11, 9, 8), (12, 11, 8), (13, 11, 12), (14, 13, 12), (15, 13, 14), (10, 15, 14), (9, 15, 10), (13, 15, 9), (13, 9, 11), (10, 14, 12), (8, 10, 12), (16, 17, 18), (18, 17, 19), (20, 17, 16), (20, 16, 21), (22, 21, 23), (22, 20, 21), (24, 23, 25), (24, 22, 23), (26, 25, 27), (26, 27, 28), (26, 24, 25), (29, 26, 28), (30, 28, 31), (30, 29, 28), (32, 33, 34), (35, 32, 34), (36, 34, 37), (36, 35, 34), (38, 37, 39), (38, 36, 37), (40, 39, 41), (40, 38, 39), (42, 41, 43), (42, 40, 41), (19, 43, 18), (19, 42, 43), (29, 24, 26), (20, 22, 24), (17, 24, 29), (17, 20, 24), (30, 17, 29), (44, 30, 45), (46, 45, 30), (47, 30, 44), (48, 46, 30), (49, 30, 47), (50, 48, 30), (51, 30, 49), (52, 17, 30), (52, 30, 51), (53, 17, 52), (54, 17, 53), (40, 42, 19), (36, 38, 40), (35, 40, 19), (35, 36, 40), (32, 35, 19), (55, 32, 19), (55, 19, 56), (57, 17, 54), (57, 56, 19), (57, 19, 17), (58, 57, 54), (58, 59, 60), (58, 54, 59), (61, 32, 55), (62, 32, 61), (63, 58, 60), (64, 32, 62), (65, 32, 64), (66, 32, 65), (67, 32, 66), (68, 32, 67), (69, 32, 68), (70, 71, 72), (73, 71, 70), (73, 74, 71), (75, 70, 72), (76, 74, 73), (76, 77, 74), (78, 79, 75), (78, 80, 79), (78, 81, 80), (78, 75, 72), (78, 82, 50), (78, 72, 82), (83, 81, 78), (84, 83, 78), (85, 86, 87), (88, 78, 86), (88, 86, 85), (89, 78, 88), (90, 91, 84), (90, 84, 78), (90, 78, 89), (92, 91, 90), (93, 92, 90), (94, 93, 90), (95, 94, 90), (96, 97, 98), (96, 98, 99), (100, 96, 99), (100, 99, 101), (102, 101, 103), (102, 100, 101), (104, 105, 106), (104, 107, 105), (108, 103, 109), (108, 102, 103), (110, 107, 104), (110, 111, 107), (112, 109, 113), (112, 108, 109), (114, 113, 95), (114, 95, 90), (114, 112, 113), (115, 116, 117), (115, 118, 116), (115, 119, 118), (115, 120, 119), (115, 110, 120), (115, 111, 110), (121, 122, 123), (121, 124, 122), (121, 125, 124), (121, 117, 125), (121, 114, 90), (121, 126, 114), (121, 123, 126), (121, 115, 117), (127, 115, 121), (128, 127, 129), (128, 130, 131), (128, 131, 115), (128, 115, 127), (30, 78, 50), (115, 32, 69), (115, 69, 132), (115, 132, 133), (115, 133, 111), (134, 98, 97), (134, 63, 60), (134, 135, 98), (134, 136, 135), (134, 137, 136), (134, 138, 137), (134, 106, 105), (134, 76, 138), (134, 139, 106), (134, 140, 139), (134, 141, 140), (134, 142, 141), (134, 97, 142), (134, 105, 143), (134, 77, 76), (134, 144, 63), (134, 145, 144), (134, 146, 145), (134, 147, 146), (134, 148, 147), (134, 143, 148), (134, 149, 150), (134, 151, 149), (134, 152, 151), (134, 153, 152), (134, 154, 153), (134, 60, 154), (134, 150, 77), (27, 25, 28), (25, 23, 21), (28, 25, 16), (25, 21, 16), (28, 16, 31), (155, 31, 156), (31, 155, 157), (156, 31, 158), (31, 157, 159), (158, 31, 160), (31, 159, 161), (160, 31, 162), (31, 16, 163), (162, 31, 163), (163, 16, 164), (164, 16, 165), (18, 43, 41), (41, 39, 37), (18, 41, 34), (41, 37, 34), (18, 34, 33), (18, 33, 166), (167, 18, 166), (165, 16, 168), (18, 167, 168), (16, 18, 168), (165, 168, 169), (170, 171, 169), (171, 165, 169), (166, 33, 172), (172, 33, 173), (170, 169, 174), (173, 33, 175), (175, 33, 176), (176, 33, 177), (177, 33, 178), (178, 33, 179), (179, 33, 180), (181, 182, 183), (183, 182, 184), (182, 185, 184), (181, 183, 186), (184, 185, 187), (185, 188, 187), (186, 189, 190), (189, 191, 190), (191, 192, 190), (181, 186, 190), (161, 193, 190), (193, 181, 190), (190, 192, 194), (190, 194, 195), (196, 197, 198), (197, 190, 199), (198, 197, 199), (199, 190, 200), (195, 201, 202), (190, 195, 202), (200, 190, 202), (202, 201, 203), (202, 203, 204), (202, 204, 205), (202, 205, 206), (207, 208, 209), (210, 207, 209), (210, 209, 211), (212, 210, 211), (213, 212, 214), (212, 211, 214), (215, 216, 217), (216, 218, 217), (219, 213, 220), (213, 214, 220), (217, 218, 221), (218, 222, 221), (223, 219, 224), (219, 220, 224), (206, 223, 225), (202, 206, 225), (223, 224, 225), (226, 227, 228), (227, 229, 228), (229, 230, 228), (230, 231, 228), (231, 221, 228), (221, 222, 228), (232, 233, 234), (233, 235, 234), (235, 236, 234), (236, 226, 234), (202, 225, 234), (225, 237, 234), (237, 232, 234), (226, 228, 234), (234, 228, 238), (239, 238, 240), (241, 242, 240), (228, 241, 240), (238, 228, 240), (161, 190, 31), (180, 33, 228), (243, 180, 228), (244, 243, 228), (222, 244, 228), (208, 207, 245), (170, 174, 245), (207, 246, 245), (246, 247, 245), (247, 248, 245), (248, 249, 245), (216, 215, 245), (249, 187, 245), (215, 250, 245), (250, 251, 245), (251, 252, 245), (252, 253, 245), (253, 208, 245), (254, 216, 245), (187, 188, 245), (174, 255, 245), (255, 256, 245), (256, 257, 245), (257, 258, 245), (258, 259, 245), (259, 254, 245), (260, 261, 245), (261, 262, 245), (262, 263, 245), (263, 264, 245), (264, 265, 245), (265, 170, 245), (188, 260, 245), (190, 78, 30), (31, 190, 30), (33, 32, 228), (228, 32, 115), (195, 83, 84), (201, 195, 91), (203, 201, 91), (195, 84, 91), (205, 204, 94), (204, 93, 94), (204, 203, 92), (203, 91, 92), (204, 92, 93), (206, 205, 95), (223, 206, 95), (205, 94, 95), (219, 223, 113), (223, 95, 113), (213, 219, 109), (219, 113, 109), (212, 213, 103), (213, 109, 103), (212, 103, 101), (210, 212, 99), (207, 210, 99), (212, 101, 99), (246, 207, 98), (207, 99, 98), (247, 246, 135), (246, 98, 135), (247, 135, 136), (248, 247, 137), (247, 136, 137), (248, 137, 138), (249, 248, 138), (187, 249, 138), (187, 138, 76), (187, 76, 73), (184, 187, 73), (184, 73, 70), (183, 184, 70), (183, 70, 75), (186, 183, 75), (189, 186, 75), (189, 75, 79), (191, 189, 79), (192, 191, 80), (191, 79, 80), (194, 192, 81), (192, 80, 81), (195, 194, 83), (194, 81, 83), (224, 108, 112), (225, 224, 114), (237, 225, 114), (224, 112, 114), (233, 232, 122), (232, 123, 122), (232, 237, 126), (237, 114, 126), (232, 126, 123), (235, 233, 124), (236, 235, 124), (233, 122, 124), (226, 236, 125), (236, 124, 125), (227, 226, 117), (226, 125, 117), (229, 227, 116), (227, 117, 116), (229, 116, 118), (230, 229, 119), (231, 230, 119), (229, 118, 119), (221, 231, 120), (231, 119, 120), (217, 221, 110), (221, 120, 110), (217, 110, 104), (215, 217, 106), (217, 104, 106), (215, 106, 139), (250, 215, 139), (251, 250, 139), (251, 139, 140), (251, 140, 141), (252, 251, 141), (252, 141, 142), (253, 252, 142), (253, 142, 97), (208, 253, 97), (209, 208, 97), (209, 97, 96), (211, 209, 96), (214, 211, 100), (211, 96, 100), (220, 214, 102), (214, 100, 102), (224, 220, 108), (220, 102, 108), (257, 145, 146), (258, 257, 147), (259, 258, 147), (257, 146, 147), (216, 254, 105), (254, 143, 105), (254, 259, 148), (259, 147, 148), (254, 148, 143), (218, 216, 107), (222, 218, 107), (216, 105, 107), (244, 222, 111), (222, 107, 111), (243, 244, 133), (244, 111, 133), (180, 243, 132), (243, 133, 132), (180, 132, 69), (179, 180, 68), (178, 179, 68), (180, 69, 68), (177, 178, 67), (178, 68, 67), (176, 177, 66), (177, 67, 66), (176, 66, 65), (175, 176, 64), (176, 65, 64), (175, 64, 62), (173, 175, 62), (172, 173, 62), (172, 62, 61), (172, 61, 55), (166, 172, 55), (166, 55, 56), (167, 166, 56), (167, 56, 57), (168, 167, 57), (169, 168, 57), (169, 57, 58), (174, 169, 58), (255, 174, 63), (174, 58, 63), (256, 255, 144), (255, 63, 144), (257, 256, 145), (256, 144, 145), (182, 72, 71), (185, 182, 74), (188, 185, 74), (182, 71, 74), (261, 260, 149), (260, 150, 149), (260, 188, 77), (188, 74, 77), (260, 77, 150), (262, 261, 151), (263, 262, 151), (261, 149, 151), (264, 263, 152), (263, 151, 152), (265, 264, 153), (264, 152, 153), (170, 265, 154), (265, 153, 154), (170, 154, 60), (171, 170, 59), (165, 171, 59), (170, 60, 59), (164, 165, 54), (165, 59, 54), (163, 164, 53), (164, 54, 53), (163, 53, 52), (162, 163, 51), (163, 52, 51), (162, 51, 49), (160, 162, 49), (158, 160, 49), (158, 49, 47), (158, 47, 44), (156, 158, 44), (156, 44, 45), (155, 156, 45), (155, 45, 46), (157, 155, 46), (159, 157, 46), (159, 46, 48), (161, 159, 48), (193, 161, 50), (161, 48, 50), (181, 193, 82), (193, 50, 82), (182, 181, 72), (181, 82, 72), (86, 78, 190), (86, 190, 197), (87, 197, 196), (87, 86, 197), (85, 196, 198), (85, 198, 199), (85, 87, 196), (88, 199, 200), (88, 85, 199), (89, 88, 200), (90, 200, 202), (90, 89, 200), (127, 121, 234), (127, 234, 238), (129, 238, 239), (129, 127, 238), (128, 239, 240), (128, 240, 242), (128, 129, 239), (130, 242, 241), (130, 128, 242), (131, 241, 228), (131, 130, 241), (115, 131, 228), (234, 121, 202), (202, 121, 90), (266, 267, 268), (266, 268, 269), (266, 269, 270), (271, 266, 270), (272, 271, 270), (272, 270, 273), (274, 272, 273), (274, 273, 275), (276, 274, 275), (276, 275, 277), (278, 276, 277), (278, 277, 279), (280, 278, 279), (280, 279, 281), (280, 281, 268), (267, 280, 268), (272, 266, 271), (280, 267, 278), (282, 267, 266), (282, 272, 274), (282, 274, 276), (282, 276, 278), (282, 266, 272), (282, 278, 267), (270, 269, 273), (279, 268, 281), (269, 268, 283), (275, 273, 283), (277, 275, 283), (279, 277, 283), (273, 269, 283), (268, 279, 283), (284, 285, 286), (287, 285, 284), (287, 284, 288), (289, 287, 288), (290, 289, 288), (291, 289, 290), (291, 290, 286), (285, 291, 286), (291, 285, 289), (289, 285, 287), (288, 286, 290), (284, 286, 288), (292, 293, 294), (292, 294, 295), (296, 292, 295), (297, 292, 296), (298, 297, 296), (298, 296, 299), (294, 298, 299), (293, 298, 294), (292, 297, 293), (293, 297, 298), (294, 296, 295), (299, 296, 294), (300, 301, 302), (303, 301, 300), (304, 303, 300), (304, 300, 305), (306, 304, 305), (307, 304, 306), (301, 307, 306), (301, 306, 302), (304, 307, 303), (307, 301, 303), (300, 306, 305), (300, 302, 306), (308, 309, 310), (311, 308, 310), (312, 311, 310), (312, 310, 313), (312, 313, 314), (315, 312, 314), (308, 315, 314), (308, 314, 309), (310, 314, 313), (310, 309, 314), (312, 315, 311), (315, 308, 311), (316, 317, 318), (319, 316, 318), (320, 319, 318), (320, 318, 321), (320, 321, 322), (323, 320, 322), (316, 323, 322), (316, 322, 317), (318, 322, 321), (318, 317, 322), (320, 323, 319), (323, 316, 319), (324, 325, 326), (324, 326, 327), (328, 324, 327), (328, 327, 329), (330, 328, 329), (330, 329, 331), (330, 331, 332), (333, 330, 332), (333, 332, 334), (335, 333, 334), (335, 334, 336), (337, 335, 336), (338, 337, 336), (338, 336, 339), (325, 338, 339), (325, 339, 326), (328, 330, 324), (330, 333, 337), (333, 335, 337), (337, 338, 325), (325, 324, 340), (324, 330, 340), (330, 337, 340), (337, 325, 340), (327, 331, 329), (336, 332, 331), (336, 334, 332), (326, 339, 336), (341, 327, 326), (341, 331, 327), (341, 336, 331), (341, 326, 336), (342, 343, 344), (342, 344, 345), (346, 342, 345), (347, 342, 346), (348, 347, 346), (348, 346, 349), (343, 348, 349), (343, 349, 344), (347, 348, 343), (347, 343, 342), (344, 349, 346), (345, 344, 346), (350, 351, 352), (352, 351, 353), (352, 353, 354), (355, 352, 354), (355, 354, 356), (356, 354, 357), (356, 357, 351), (350, 356, 351), (353, 357, 354), (353, 351, 357), (355, 356, 352), (356, 350, 352), (358, 359, 360), (358, 360, 361), (362, 358, 363), (364, 362, 363), (358, 361, 363), (364, 363, 365), (366, 364, 367), (368, 366, 367), (364, 365, 367), (369, 368, 370), (368, 367, 370), (371, 369, 372), (369, 370, 372), (371, 372, 373), (374, 371, 375), (371, 373, 375), (376, 374, 377), (374, 375, 377), (378, 379, 360), (359, 378, 360), (380, 381, 379), (378, 380, 379), (380, 382, 383), (380, 383, 381), (384, 385, 386), (387, 384, 386), (388, 387, 389), (390, 388, 389), (387, 386, 389), (391, 390, 392), (390, 389, 392), (393, 391, 394), (391, 392, 394), (393, 394, 395), (396, 393, 397), (393, 395, 397), (398, 396, 399), (400, 398, 399), (396, 397, 399), (382, 400, 401), (400, 399, 401), (382, 401, 383), (377, 385, 384), (377, 384, 376), (402, 361, 360), (402, 363, 361), (402, 365, 363), (402, 367, 365), (402, 370, 367), (402, 372, 370), (402, 373, 372), (402, 375, 373), (402, 377, 375), (402, 360, 379), (402, 379, 381), (402, 381, 383), (402, 386, 385), (402, 389, 386), (402, 392, 389), (402, 394, 392), (402, 395, 394), (402, 397, 395), (402, 399, 397), (402, 401, 399), (402, 383, 401), (402, 385, 377), (359, 358, 403), (358, 362, 403), (362, 364, 403), (364, 366, 403), (366, 368, 403), (368, 369, 403), (369, 371, 403), (371, 374, 403), (374, 376, 403), (378, 359, 403), (380, 378, 403), (382, 380, 403), (384, 387, 403), (387, 388, 403), (388, 390, 403), (390, 391, 403), (391, 393, 403), (393, 396, 403), (396, 398, 403), (398, 400, 403), (400, 382, 403), (376, 384, 403), (404, 405, 406), (404, 406, 407), (408, 404, 407), (408, 407, 409), (410, 408, 409), (410, 409, 411), (405, 410, 411), (405, 411, 406), (410, 405, 408), (408, 405, 404), (409, 406, 411), (407, 406, 409), (412, 351, 413), (353, 351, 412), (354, 353, 412), (354, 412, 414), (415, 354, 414), (357, 354, 415), (351, 357, 415), (351, 415, 413), (412, 415, 414), (412, 413, 415), (416, 417, 418), (419, 420, 416), (419, 416, 418), (421, 422, 420), (423, 420, 419), (423, 421, 420), (424, 425, 426), (427, 428, 425), (427, 429, 428), (430, 424, 431), (430, 425, 424), (432, 430, 433), (434, 435, 436), (434, 436, 427), (437, 427, 425), (437, 434, 427), (438, 432, 439), (438, 425, 430), (438, 430, 432), (440, 441, 437), (442, 443, 440), (442, 440, 437), (444, 445, 446), (447, 438, 445), (447, 445, 444), (448, 449, 442), (450, 447, 451), (452, 453, 448), (452, 437, 425), (452, 425, 438), (452, 442, 437), (452, 438, 447), (452, 447, 450), (452, 448, 442), (454, 455, 456), (457, 454, 456), (458, 459, 460), (461, 458, 460), (462, 463, 464), (465, 466, 463), (465, 467, 466), (468, 463, 462), (468, 465, 463), (469, 468, 470), (469, 465, 468), (471, 469, 472), (471, 465, 469), (473, 474, 475), (473, 471, 474), (473, 476, 465), (473, 465, 471), (477, 478, 479), (477, 480, 478), (481, 476, 473), (482, 483, 480), (484, 477, 485), (484, 480, 477), (486, 487, 488), (486, 489, 487), (490, 481, 473), (491, 486, 492), (491, 484, 489), (491, 482, 480), (491, 480, 484), (491, 489, 486), (493, 482, 491), (494, 493, 491), (495, 496, 497), (498, 499, 500), (501, 502, 503), (504, 499, 498), (505, 495, 497), (506, 501, 503), (507, 499, 504), (508, 503, 509), (508, 506, 503), (510, 507, 511), (512, 508, 513), (514, 497, 515), (514, 508, 499), (514, 505, 497), (514, 516, 505), (514, 517, 516), (514, 518, 517), (519, 508, 512), (514, 515, 508), (520, 521, 506), (522, 499, 507), (520, 523, 521), (522, 514, 499), (522, 507, 510), (524, 508, 519), (525, 526, 514), (525, 522, 527), (525, 514, 522), (528, 525, 527), (515, 529, 520), (515, 530, 529), (515, 531, 530), (515, 532, 531), (515, 506, 508), (515, 520, 506), (533, 534, 535), (533, 536, 534), (533, 524, 536), (533, 508, 524), (537, 538, 515), (539, 540, 541), (539, 533, 540), (542, 543, 537), (497, 542, 537), (497, 537, 515), (499, 539, 544), (499, 533, 539), (499, 508, 533), (496, 545, 497), (500, 499, 546), (547, 548, 78), (547, 549, 548), (550, 551, 552), (550, 78, 551), (550, 547, 78), (553, 550, 552), (554, 555, 556), (554, 557, 555), (558, 559, 560), (561, 558, 560), (562, 563, 347), (564, 562, 347), (565, 566, 567), (565, 568, 566), (569, 570, 571), (572, 569, 571), (573, 574, 575), (576, 573, 575), (577, 578, 579), (577, 298, 578), (580, 581, 582), (580, 582, 583), (584, 585, 586), (587, 585, 584), (588, 589, 590), (591, 584, 589), (591, 589, 588), (591, 587, 584), (592, 593, 587), (592, 587, 591), (594, 595, 596), (597, 596, 598), (599, 596, 597), (7, 600, 594), (7, 594, 596), (601, 596, 599), (602, 601, 603), (604, 596, 601), (604, 601, 602), (605, 604, 606), (607, 605, 608), (607, 7, 596), (607, 596, 604), (607, 604, 605), (609, 7, 607), (610, 611, 609), (612, 613, 610), (612, 610, 609), (614, 615, 612), (614, 616, 615), (617, 609, 607), (618, 617, 619), (620, 621, 614), (620, 622, 621), (620, 623, 622), (620, 618, 624), (620, 612, 609), (620, 614, 612), (620, 609, 617), (620, 617, 618), (625, 626, 627), (628, 627, 629), (630, 627, 628), (631, 632, 625), (631, 625, 627), (633, 627, 630), (634, 633, 635), (636, 627, 633), (636, 633, 634), (637, 636, 638), (639, 640, 631), (639, 637, 641), (639, 631, 627), (639, 627, 636), (639, 636, 637), (642, 643, 640), (644, 645, 642), (644, 642, 640), (646, 647, 644), (646, 648, 647), (649, 640, 639), (650, 649, 651), (652, 653, 646), (652, 654, 653), (652, 655, 654), (652, 650, 656), (652, 644, 640), (652, 646, 644), (652, 640, 649), (652, 649, 650), (657, 658, 659), (660, 659, 661), (662, 659, 660), (663, 664, 657), (663, 657, 659), (665, 659, 662), (666, 665, 667), (668, 659, 665), (668, 665, 666), (669, 668, 670), (671, 669, 672), (671, 663, 659), (671, 659, 668), (671, 668, 669), (673, 663, 671), (674, 675, 673), (676, 677, 674), (676, 674, 673), (678, 679, 676), (678, 680, 679), (681, 673, 671), (682, 681, 683), (684, 685, 678), (684, 686, 685), (684, 687, 686), (684, 682, 688), (684, 676, 673), (684, 678, 676), (684, 673, 681), (684, 681, 682), (689, 690, 691), (692, 691, 693), (694, 691, 692), (695, 696, 689), (695, 689, 691), (697, 691, 694), (698, 697, 699), (700, 691, 697), (700, 697, 698), (701, 700, 702), (703, 704, 695), (703, 701, 705), (703, 695, 691), (703, 691, 700), (703, 700, 701), (706, 707, 704), (708, 709, 706), (708, 706, 704), (710, 711, 708), (710, 712, 711), (713, 704, 703), (714, 713, 715), (716, 717, 710), (716, 718, 717), (716, 719, 718), (716, 714, 720), (716, 708, 704), (716, 710, 708), (716, 704, 713), (716, 713, 714), (721, 722, 554), (556, 721, 554), (723, 554, 724), (723, 556, 554), (291, 287, 285), (291, 289, 287), (725, 726, 727), (725, 728, 726), (722, 721, 556), (554, 722, 556), (724, 556, 723), (724, 554, 556), (729, 730, 731), (732, 733, 734), (735, 736, 737), (738, 733, 732), (739, 729, 731), (740, 735, 737), (741, 733, 738), (742, 737, 743), (742, 740, 737), (744, 741, 745), (746, 742, 747), (748, 731, 749), (748, 742, 733), (748, 739, 731), (748, 750, 739), (748, 751, 750), (748, 752, 751), (753, 742, 746), (748, 749, 742), (754, 755, 740), (756, 733, 741), (754, 757, 755), (756, 748, 733), (756, 741, 744), (758, 742, 753), (759, 760, 748), (759, 756, 761), (759, 748, 756), (762, 759, 761), (749, 763, 754), (749, 764, 763), (749, 765, 764), (749, 766, 765), (749, 740, 742), (749, 754, 740), (767, 768, 769), (767, 770, 768), (767, 758, 770), (767, 742, 758), (771, 772, 749), (773, 774, 775), (773, 767, 774), (776, 777, 771), (731, 776, 771), (731, 771, 749), (733, 773, 778), (733, 767, 773), (733, 742, 767), (730, 779, 731), (734, 733, 780), (781, 782, 783), (784, 785, 786), (787, 788, 789), (790, 785, 784), (791, 781, 783), (792, 787, 789), (793, 785, 790), (794, 789, 795), (794, 792, 789), (796, 793, 797), (798, 794, 799), (800, 783, 801), (800, 794, 785), (800, 791, 783), (800, 802, 791), (800, 803, 802), (800, 804, 803), (805, 794, 798), (800, 801, 794), (806, 807, 792), (808, 785, 793), (806, 809, 807), (808, 800, 785), (808, 793, 796), (810, 794, 805), (811, 812, 800), (811, 808, 813), (811, 800, 808), (814, 811, 813), (801, 815, 806), (801, 816, 815), (801, 817, 816), (801, 818, 817), (801, 792, 794), (801, 806, 792), (819, 820, 821), (819, 822, 820), (819, 810, 822), (819, 794, 810), (823, 824, 801), (825, 826, 827), (825, 819, 826), (828, 829, 823), (783, 828, 823), (783, 823, 801), (785, 825, 830), (785, 819, 825), (785, 794, 819), (782, 831, 783), (786, 785, 832), (833, 834, 835), (833, 836, 834), (837, 838, 839), (840, 841, 842), (843, 844, 845), (846, 841, 840), (847, 837, 839), (848, 843, 845), (849, 841, 846), (850, 845, 851), (850, 848, 845), (852, 849, 853), (854, 850, 855), (856, 839, 857), (856, 850, 841), (856, 847, 839), (856, 858, 847), (856, 859, 858), (856, 860, 859), (861, 850, 854), (856, 857, 850), (862, 863, 848), (864, 841, 849), (862, 865, 863), (864, 856, 841), (864, 849, 852), (866, 850, 861), (867, 868, 856), (867, 864, 869), (867, 856, 864), (870, 867, 869), (857, 871, 862), (857, 872, 871), (857, 873, 872), (857, 874, 873), (857, 848, 850), (857, 862, 848), (875, 876, 877), (875, 878, 876), (875, 866, 878), (875, 850, 866), (879, 880, 857), (881, 882, 883), (881, 875, 882), (884, 885, 879), (839, 884, 879), (839, 879, 857), (841, 881, 886), (841, 875, 881), (841, 850, 875), (838, 887, 839), (842, 841, 888), (889, 890, 891), (889, 892, 890), (893, 889, 891), (894, 893, 891), (581, 582, 895), (581, 895, 896), (580, 581, 896), (580, 896, 897), (583, 580, 897), (583, 897, 898), (582, 583, 898), (582, 898, 895), (895, 898, 897), (896, 895, 897), (890, 891, 899), (890, 899, 900), (890, 900, 901), (892, 890, 901), (894, 892, 901), (894, 901, 902), (894, 902, 899), (891, 894, 899), (892, 894, 890), (894, 891, 890), (900, 902, 901), (900, 899, 902)])
me_cubieboard_002.use_remesh_preserve_volume = False
me_cubieboard_002.use_remesh_preserve_attributes = False
me_cubieboard_002.use_mirror_vertex_groups = False
me_cubieboard_002.update()
me_cube_001 = bpy.data.meshes.new('Cube.001')
me_cube_001.from_pydata([(-0.0521, 0.01281, 0.003439), (-0.0521, 0.03213, 0.01644), (-0.0521, 0.01281, 0.006439), (-0.0511, 0.01281, 0.003704), (-0.0511, 0.01281, 0.003439), (-0.0521, -0.006603, -0.02917), (-0.0521, -0.03241, 0.01644), (-0.0521, 0.008808, 0.006439), (-0.0511, 0.01281, 0.006439), (-0.0511, 0.02081, 0.006938), (-0.0511, 0.02081, 0.0003376), (-0.0511, 0.01215, 0.003439), (-0.0521, 0.008808, 0.003439), (-0.0521, 0.02081, 0.006938), (0.05289, 0.03213, 0.01644), (0.05289, -0.03241, 0.01644), (-0.0521, -0.01019, 0.0009376), (-0.0521, -0.01019, 0.006938), (-0.0521, 0.005808, 0.006938), (-0.0521, 0.005808, 0.0009376), (-0.0511, 0.008808, 0.006439), (-0.0521, 0.02081, 0.0003376), (-0.0511, -0.03141, -0.02917), (-0.0511, 0.008808, 0.003439), (-0.0521, 0.02881, 0.006938), (0.05289, -0.005192, 0.006938), (0.05289, -0.02219, 0.006938), (-0.009854, -0.03241, -0.02917), (-0.0521, -0.03241, -0.02917), (-0.0521, 0.03213, -0.02917), (-0.009854, 0.03213, -0.02917), (-0.0511, -0.03141, 0.01544), (-0.0511, 0.03113, 0.01544), (-0.0521, 0.02881, 0.0003376), (-0.0511, 0.02881, 0.0003376), (-0.0511, 0.02881, 0.006938), (-0.0511, 0.005808, 0.0009376), (-0.0511, 0.005808, 0.002125), (-0.0511, 0.003096, 0.0009376), (-0.0511, 0.03113, -0.02917), (0.05289, -0.005192, -0.007062), (0.05189, -0.005192, 0.006938), (0.05189, -0.02219, 0.006938), (0.05289, -0.02219, -0.007062), (0.05289, -0.03241, -0.02917), (0.05289, 0.03213, -0.02917), (-0.0511, 0.005808, 0.006938), (-0.0511, -0.01019, 0.0009376), (-0.0511, -0.01019, 0.006938), (0.05189, -0.03141, 0.01544), (0.05189, 0.03113, 0.01544), (0.05289, -0.006603, -0.02917), (0.05189, -0.005192, -0.007062), (0.05189, -0.02219, -0.007062), (0.05189, -0.03141, -0.02917), (0.05189, 0.03113, -0.02917)], [], [(0, 2, 1), (6, 1, 2, 7), (5, 12, 0), (19, 5, 16), (5, 19, 12), (12, 19, 18, 7), (7, 18, 6), (6, 18, 17), (16, 5, 6), (16, 6, 17), (1, 5, 0), (28, 6, 5), (29, 33, 24, 1), (24, 13, 1), (5, 21, 33, 29), (13, 5, 1), (5, 13, 21), (30, 29, 1, 14), (14, 45, 30), (43, 44, 51, 40), (40, 14, 25), (25, 14, 15, 26), (43, 26, 15, 44), (40, 51, 14), (14, 51, 45), (27, 15, 6, 28), (15, 27, 44), (6, 15, 14, 1), (54, 53, 52, 55), (41, 50, 55, 52), (41, 42, 49, 50), (53, 54, 49, 42), (32, 50, 49, 31), (49, 54, 22, 31), (32, 39, 55, 50), (39, 32, 35, 34), (39, 34, 10, 22), (46, 31, 48), (47, 48, 31, 22), (31, 46, 20), (47, 22, 38), (23, 20, 46, 37), (9, 32, 31, 8), (22, 36, 38), (36, 22, 11), (36, 11, 23, 37), (8, 31, 20), (3, 9, 8), (11, 22, 10, 4), (10, 9, 3, 4), (32, 9, 35), (55, 39, 30, 45), (54, 45, 51, 44), (27, 22, 54, 44), (29, 30, 39), (5, 29, 39, 22), (28, 22, 27), (54, 55, 45), (28, 5, 22), (25, 41, 52, 40), (43, 53, 42, 26), (26, 42, 41, 25), (53, 43, 40, 52), (34, 35, 24, 33), (9, 10, 21, 13), (35, 9, 13, 24), (33, 21, 10, 34), (0, 4, 3, 2), (8, 2, 3), (7, 20, 23, 12), (2, 8, 20, 7), (12, 23, 11, 0), (11, 4, 0), (19, 36, 37, 18), (18, 37, 46), (16, 17, 48, 47), (17, 18, 46, 48), (38, 36, 19, 16), (38, 16, 47)])
me_cube_001.use_remesh_preserve_volume = False
me_cube_001.use_remesh_preserve_attributes = False
me_cube_001.use_mirror_vertex_groups = False
me_cube_001.update()

# ---- objects
ob_cube = bpy.data.objects.new('Cube', me_cube_005)
ob_splitter = bpy.data.objects.new('Splitter', me_cube_007)
ob_reset_button = bpy.data.objects.new('Reset Button', me_cube_004)
ob_power = bpy.data.objects.new('Power', me_cube_003)
ob_hdmi = bpy.data.objects.new('HDMI', me_cube_002)
ob_ethernet = bpy.data.objects.new('Ethernet', me_cube)
ob_cubieboard = bpy.data.objects.new('Cubieboard', me_cubieboard_002)
ob_cubiebox = bpy.data.objects.new('Cubiebox', me_cube_001)

# ---- transforms, parenting, visibility, modifiers, constraints
ob_cube.location = (0.05184, 0.03119, 0.04461)
ob_cube.scale = (6.6, 3.7, 0.05)
ob_cube.hide_viewport = True
ob_cube.lineart.crease_threshold = 0.0
ob_splitter.location = (0.05224, 0.03105, 0.02625)
ob_splitter.scale = (5.72, 3.495, 1.375)
ob_splitter.hide_viewport = True
ob_splitter.lineart.crease_threshold = 0.0
ob_reset_button.location = (0.002105, 0.042, 0.011)
ob_reset_button.hide_viewport = True
ob_reset_button.lineart.crease_threshold = 0.0
ob_power.location = (0.002, 0.056, 0.0123)
ob_power.scale = (0.5, 0.4, 0.33)
ob_power.hide_viewport = True
ob_power.lineart.crease_threshold = 0.0
ob_hdmi.location = (0.003055, 0.029, 0.012)
ob_hdmi.scale = (0.5, 0.8, 0.3)
ob_hdmi.hide_viewport = True
ob_hdmi.lineart.crease_threshold = 0.0
ob_ethernet.location = (0.1021, 0.0175, 0.016)
ob_ethernet.scale = (1.0, 1.7, 1.4)
ob_ethernet.hide_viewport = True
ob_ethernet.lineart.crease_threshold = 0.0
ob_cubieboard.location = (0.0, 0.0, 0.009)
ob_cubieboard.hide_viewport = True
ob_cubieboard.lineart.crease_threshold = 0.0
ob_cubiebox.location = (0.05184, 0.03119, 0.01594)
ob_cubiebox.scale = (1.0, 1.0, -1.0)
ob_cubiebox.lineart.crease_threshold = 0.0

# ---- collection membership
col_collection_1.objects.link(ob_cube)
col_collection_1.objects.link(ob_splitter)
col_collection_1.objects.link(ob_reset_button)
col_collection_1.objects.link(ob_power)
col_collection_1.objects.link(ob_hdmi)
col_collection_1.objects.link(ob_ethernet)
col_collection_1.objects.link(ob_cubieboard)
col_collection_1.objects.link(ob_cubiebox)

# ---- scene / render settings (as saved in the file)
scene.frame_start = 1; scene.frame_end = 250; scene.frame_set(1)
scene.render.engine = 'BLENDER_EEVEE_NEXT'
scene.render.image_settings.color_mode = 'RGB'
scene.render.image_settings.compression = 90
scene.render.resolution_percentage = 50
scene.render.dither_intensity = 0.0
scene.render.bake_margin = 2
scene.cycles.use_denoising = False
scene.cycles.samples = 10
scene.cycles.sampling_pattern = 'TABULATED_SOBOL'
scene.cycles.light_sampling_threshold = 0.0
scene.cycles.use_adaptive_sampling = False
scene.cycles.use_light_tree = False
scene.cycles.blur_glossy = 0.0
scene.cycles.volume_bounces = 1
scene.cycles.pixel_filter_type = 'GAUSSIAN'
scene.cycles.sample_clamp_indirect = 0.0
scene.view_settings.view_transform = 'Standard'
bpy.context.view_layer.update()

# ---- added for rendering (the .blend has no active camera and no usable light): camera, sun
cam_auto = bpy.data.cameras.new('AutoCamera')
cam_auto.lens = 50.0
cam_auto.sensor_width = 36.0
cam_auto.clip_end = 1000.0
ob_auto_camera = bpy.data.objects.new('AutoCamera', cam_auto)
scene.collection.objects.link(ob_auto_camera)
ob_auto_camera.location = (0.232545, -0.195395, 0.165409)
ob_auto_camera.rotation_euler = (1.09748, -7.21219e-08, 0.694738)
scene.camera = ob_auto_camera
light_auto_sun = bpy.data.lights.new('AutoSun', 'SUN')
light_auto_sun.energy = 3.0
light_auto_sun.angle = 0.0523599
ob_auto_sun = bpy.data.objects.new('AutoSun', light_auto_sun)
scene.collection.objects.link(ob_auto_sun)
ob_auto_sun.rotation_euler = (0.872665, 0.174533, 0.523599)
bpy.context.view_layer.update()
